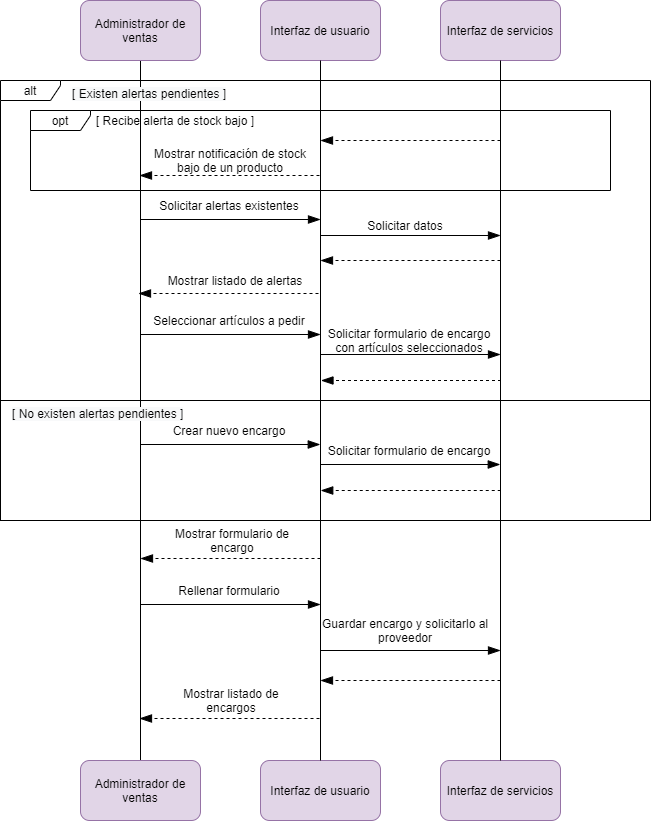

The diagram above was exported from draw.io. Its source (the exported page's mxGraphModel, read from the mxfile embedded in the PNG):
<mxGraphModel dx="1332" dy="576" grid="1" gridSize="10" guides="1" tooltips="1" connect="1" arrows="1" fold="1" page="1" pageScale="1" pageWidth="827" pageHeight="1169" math="0" shadow="0">
  <root>
    <mxCell id="08fzjz4kwTLAXtrpGXMB-0" />
    <mxCell id="08fzjz4kwTLAXtrpGXMB-1" parent="08fzjz4kwTLAXtrpGXMB-0" />
    <mxCell id="uOtuol0gq-mlyUzeVbKM-1" style="edgeStyle=orthogonalEdgeStyle;rounded=0;orthogonalLoop=1;jettySize=auto;html=1;endArrow=none;endFill=0;" parent="08fzjz4kwTLAXtrpGXMB-1" source="uOtuol0gq-mlyUzeVbKM-2" target="uOtuol0gq-mlyUzeVbKM-5" edge="1">
      <mxGeometry relative="1" as="geometry" />
    </mxCell>
    <mxCell id="WSTKbsEw-u8eLboI-x_t-0" value="" style="rounded=0;whiteSpace=wrap;html=1;fillColor=none;" parent="08fzjz4kwTLAXtrpGXMB-1" vertex="1">
      <mxGeometry x="60" y="430" width="650" height="120" as="geometry" />
    </mxCell>
    <mxCell id="zHe8lsrEt2JUFLDJ_lZm-3" value="alt" style="shape=umlFrame;whiteSpace=wrap;html=1;width=60;height=20;" parent="08fzjz4kwTLAXtrpGXMB-1" vertex="1">
      <mxGeometry x="60" y="110" width="650" height="320" as="geometry" />
    </mxCell>
    <mxCell id="wIw0pGvd7poCppbhghUD-0" value="opt" style="shape=umlFrame;whiteSpace=wrap;html=1;width=60;height=20;" parent="08fzjz4kwTLAXtrpGXMB-1" vertex="1">
      <mxGeometry x="90" y="140" width="580" height="80" as="geometry" />
    </mxCell>
    <mxCell id="uOtuol0gq-mlyUzeVbKM-2" value="Administrador de ventas" style="rounded=1;whiteSpace=wrap;html=1;fillColor=#e1d5e7;strokeColor=#9673a6;" parent="08fzjz4kwTLAXtrpGXMB-1" vertex="1">
      <mxGeometry x="140" y="30" width="120" height="60" as="geometry" />
    </mxCell>
    <mxCell id="uOtuol0gq-mlyUzeVbKM-3" value="Interfaz de usuario" style="rounded=1;whiteSpace=wrap;html=1;fillColor=#e1d5e7;strokeColor=#9673a6;" parent="08fzjz4kwTLAXtrpGXMB-1" vertex="1">
      <mxGeometry x="320" y="30" width="120" height="60" as="geometry" />
    </mxCell>
    <mxCell id="uOtuol0gq-mlyUzeVbKM-4" value="Interfaz de servicios" style="rounded=1;whiteSpace=wrap;html=1;fillColor=#e1d5e7;strokeColor=#9673a6;" parent="08fzjz4kwTLAXtrpGXMB-1" vertex="1">
      <mxGeometry x="500" y="30" width="120" height="60" as="geometry" />
    </mxCell>
    <mxCell id="uOtuol0gq-mlyUzeVbKM-5" value="Administrador de ventas" style="rounded=1;whiteSpace=wrap;html=1;fillColor=#e1d5e7;strokeColor=#9673a6;" parent="08fzjz4kwTLAXtrpGXMB-1" vertex="1">
      <mxGeometry x="140" y="790" width="120" height="60" as="geometry" />
    </mxCell>
    <mxCell id="uOtuol0gq-mlyUzeVbKM-6" value="Interfaz de usuario" style="rounded=1;whiteSpace=wrap;html=1;fillColor=#e1d5e7;strokeColor=#9673a6;" parent="08fzjz4kwTLAXtrpGXMB-1" vertex="1">
      <mxGeometry x="320" y="790" width="120" height="60" as="geometry" />
    </mxCell>
    <mxCell id="uOtuol0gq-mlyUzeVbKM-7" value="Interfaz de servicios" style="rounded=1;whiteSpace=wrap;html=1;fillColor=#e1d5e7;strokeColor=#9673a6;" parent="08fzjz4kwTLAXtrpGXMB-1" vertex="1">
      <mxGeometry x="500" y="790" width="120" height="60" as="geometry" />
    </mxCell>
    <mxCell id="uOtuol0gq-mlyUzeVbKM-8" style="edgeStyle=orthogonalEdgeStyle;rounded=0;orthogonalLoop=1;jettySize=auto;html=1;endArrow=none;endFill=0;" parent="08fzjz4kwTLAXtrpGXMB-1" source="uOtuol0gq-mlyUzeVbKM-3" target="uOtuol0gq-mlyUzeVbKM-6" edge="1">
      <mxGeometry relative="1" as="geometry">
        <mxPoint x="379.5" y="190" as="sourcePoint" />
        <mxPoint x="379.5" y="470" as="targetPoint" />
        <Array as="points">
          <mxPoint x="380" y="110" />
          <mxPoint x="380" y="110" />
        </Array>
      </mxGeometry>
    </mxCell>
    <mxCell id="uOtuol0gq-mlyUzeVbKM-9" style="edgeStyle=orthogonalEdgeStyle;rounded=0;orthogonalLoop=1;jettySize=auto;html=1;endArrow=none;endFill=0;" parent="08fzjz4kwTLAXtrpGXMB-1" source="uOtuol0gq-mlyUzeVbKM-4" target="uOtuol0gq-mlyUzeVbKM-7" edge="1">
      <mxGeometry relative="1" as="geometry">
        <mxPoint x="559.5" y="190" as="sourcePoint" />
        <mxPoint x="559.5" y="470" as="targetPoint" />
      </mxGeometry>
    </mxCell>
    <mxCell id="uOtuol0gq-mlyUzeVbKM-12" value="" style="endArrow=blockThin;endSize=10;endFill=1;html=1;startSize=6;dashed=1;" parent="08fzjz4kwTLAXtrpGXMB-1" edge="1">
      <mxGeometry width="160" relative="1" as="geometry">
        <mxPoint x="560" y="290" as="sourcePoint" />
        <mxPoint x="380" y="290" as="targetPoint" />
      </mxGeometry>
    </mxCell>
    <mxCell id="uOtuol0gq-mlyUzeVbKM-14" value="" style="endArrow=blockThin;endSize=10;endFill=1;html=1;startSize=6;" parent="08fzjz4kwTLAXtrpGXMB-1" edge="1">
      <mxGeometry width="160" relative="1" as="geometry">
        <mxPoint x="200" y="249" as="sourcePoint" />
        <mxPoint x="380" y="249" as="targetPoint" />
      </mxGeometry>
    </mxCell>
    <mxCell id="uOtuol0gq-mlyUzeVbKM-15" value="Solicitar alertas existentes" style="text;html=1;strokeColor=none;fillColor=none;align=center;verticalAlign=middle;whiteSpace=wrap;rounded=0;" parent="08fzjz4kwTLAXtrpGXMB-1" vertex="1">
      <mxGeometry x="204" y="225" width="170" height="20" as="geometry" />
    </mxCell>
    <mxCell id="uOtuol0gq-mlyUzeVbKM-17" value="" style="endArrow=blockThin;endSize=10;endFill=1;html=1;startSize=6;" parent="08fzjz4kwTLAXtrpGXMB-1" edge="1">
      <mxGeometry width="160" relative="1" as="geometry">
        <mxPoint x="380" y="265" as="sourcePoint" />
        <mxPoint x="560" y="265" as="targetPoint" />
      </mxGeometry>
    </mxCell>
    <mxCell id="uOtuol0gq-mlyUzeVbKM-18" value="Solicitar datos" style="text;html=1;strokeColor=none;fillColor=none;align=center;verticalAlign=middle;whiteSpace=wrap;rounded=0;" parent="08fzjz4kwTLAXtrpGXMB-1" vertex="1">
      <mxGeometry x="380" y="245" width="170" height="20" as="geometry" />
    </mxCell>
    <mxCell id="uOtuol0gq-mlyUzeVbKM-19" value="" style="endArrow=blockThin;endSize=10;endFill=1;html=1;startSize=6;dashed=1;" parent="08fzjz4kwTLAXtrpGXMB-1" edge="1">
      <mxGeometry width="160" relative="1" as="geometry">
        <mxPoint x="378" y="323" as="sourcePoint" />
        <mxPoint x="198" y="323" as="targetPoint" />
      </mxGeometry>
    </mxCell>
    <mxCell id="uOtuol0gq-mlyUzeVbKM-20" value="Mostrar listado de alertas" style="text;html=1;strokeColor=none;fillColor=none;align=center;verticalAlign=middle;whiteSpace=wrap;rounded=0;" parent="08fzjz4kwTLAXtrpGXMB-1" vertex="1">
      <mxGeometry x="210" y="300" width="170" height="20" as="geometry" />
    </mxCell>
    <mxCell id="uOtuol0gq-mlyUzeVbKM-21" value="" style="endArrow=blockThin;endSize=10;endFill=1;html=1;startSize=6;dashed=1;" parent="08fzjz4kwTLAXtrpGXMB-1" edge="1">
      <mxGeometry width="160" relative="1" as="geometry">
        <mxPoint x="560.5" y="410" as="sourcePoint" />
        <mxPoint x="380.5" y="410" as="targetPoint" />
      </mxGeometry>
    </mxCell>
    <mxCell id="uOtuol0gq-mlyUzeVbKM-22" value="" style="endArrow=blockThin;endSize=10;endFill=1;html=1;startSize=6;dashed=1;" parent="08fzjz4kwTLAXtrpGXMB-1" edge="1">
      <mxGeometry width="160" relative="1" as="geometry">
        <mxPoint x="380" y="588" as="sourcePoint" />
        <mxPoint x="200" y="588" as="targetPoint" />
      </mxGeometry>
    </mxCell>
    <mxCell id="uOtuol0gq-mlyUzeVbKM-23" value="Mostrar formulario de encargo" style="text;html=1;strokeColor=none;fillColor=none;align=center;verticalAlign=middle;whiteSpace=wrap;rounded=0;" parent="08fzjz4kwTLAXtrpGXMB-1" vertex="1">
      <mxGeometry x="222" y="560" width="140" height="20" as="geometry" />
    </mxCell>
    <mxCell id="uOtuol0gq-mlyUzeVbKM-24" value="" style="endArrow=blockThin;endSize=10;endFill=1;html=1;startSize=6;dashed=1;" parent="08fzjz4kwTLAXtrpGXMB-1" edge="1">
      <mxGeometry width="160" relative="1" as="geometry">
        <mxPoint x="379" y="205" as="sourcePoint" />
        <mxPoint x="199" y="205" as="targetPoint" />
      </mxGeometry>
    </mxCell>
    <mxCell id="uOtuol0gq-mlyUzeVbKM-25" value="Mostrar notificación de stock bajo de un producto" style="text;html=1;strokeColor=none;fillColor=none;align=center;verticalAlign=middle;whiteSpace=wrap;rounded=0;" parent="08fzjz4kwTLAXtrpGXMB-1" vertex="1">
      <mxGeometry x="205" y="180" width="170" height="20" as="geometry" />
    </mxCell>
    <mxCell id="wIw0pGvd7poCppbhghUD-1" value="" style="endArrow=blockThin;endSize=10;endFill=1;html=1;startSize=6;dashed=1;" parent="08fzjz4kwTLAXtrpGXMB-1" edge="1">
      <mxGeometry width="160" relative="1" as="geometry">
        <mxPoint x="560" y="170" as="sourcePoint" />
        <mxPoint x="380" y="170" as="targetPoint" />
      </mxGeometry>
    </mxCell>
    <mxCell id="zHe8lsrEt2JUFLDJ_lZm-0" value="[ Recibe alerta de stock bajo ]" style="text;html=1;strokeColor=none;fillColor=none;align=center;verticalAlign=middle;whiteSpace=wrap;rounded=0;" parent="08fzjz4kwTLAXtrpGXMB-1" vertex="1">
      <mxGeometry x="150" y="140" width="170" height="20" as="geometry" />
    </mxCell>
    <mxCell id="zHe8lsrEt2JUFLDJ_lZm-1" value="" style="endArrow=blockThin;endSize=10;endFill=1;html=1;startSize=6;" parent="08fzjz4kwTLAXtrpGXMB-1" edge="1">
      <mxGeometry width="160" relative="1" as="geometry">
        <mxPoint x="200" y="364" as="sourcePoint" />
        <mxPoint x="380" y="364" as="targetPoint" />
      </mxGeometry>
    </mxCell>
    <mxCell id="zHe8lsrEt2JUFLDJ_lZm-2" value="Seleccionar artículos a pedir" style="text;html=1;strokeColor=none;fillColor=none;align=center;verticalAlign=middle;whiteSpace=wrap;rounded=0;" parent="08fzjz4kwTLAXtrpGXMB-1" vertex="1">
      <mxGeometry x="204" y="340" width="170" height="20" as="geometry" />
    </mxCell>
    <mxCell id="zHe8lsrEt2JUFLDJ_lZm-4" value="&lt;span style=&quot;color: rgb(0 , 0 , 0) ; font-family: &amp;#34;helvetica&amp;#34; ; font-size: 12px ; font-style: normal ; font-weight: 400 ; letter-spacing: normal ; text-align: center ; text-indent: 0px ; text-transform: none ; word-spacing: 0px ; background-color: rgb(248 , 249 , 250) ; display: inline ; float: none&quot;&gt;[ Existen alertas pendientes ]&lt;/span&gt;" style="text;whiteSpace=wrap;html=1;" parent="08fzjz4kwTLAXtrpGXMB-1" vertex="1">
      <mxGeometry x="130" y="110" width="180" height="30" as="geometry" />
    </mxCell>
    <mxCell id="zHe8lsrEt2JUFLDJ_lZm-5" value="" style="endArrow=blockThin;endSize=10;endFill=1;html=1;startSize=6;" parent="08fzjz4kwTLAXtrpGXMB-1" edge="1">
      <mxGeometry width="160" relative="1" as="geometry">
        <mxPoint x="380" y="384" as="sourcePoint" />
        <mxPoint x="560" y="384" as="targetPoint" />
      </mxGeometry>
    </mxCell>
    <mxCell id="zHe8lsrEt2JUFLDJ_lZm-6" value="Solicitar formulario de encargo con artículos seleccionados" style="text;html=1;strokeColor=none;fillColor=none;align=center;verticalAlign=middle;whiteSpace=wrap;rounded=0;" parent="08fzjz4kwTLAXtrpGXMB-1" vertex="1">
      <mxGeometry x="384" y="360" width="170" height="20" as="geometry" />
    </mxCell>
    <mxCell id="cN0ZT7VyPIjzGnd6jgtQ-3" value="" style="endArrow=blockThin;endSize=10;endFill=1;html=1;startSize=6;dashed=1;" parent="08fzjz4kwTLAXtrpGXMB-1" edge="1">
      <mxGeometry width="160" relative="1" as="geometry">
        <mxPoint x="560.25" y="520" as="sourcePoint" />
        <mxPoint x="380.25" y="520" as="targetPoint" />
      </mxGeometry>
    </mxCell>
    <mxCell id="cN0ZT7VyPIjzGnd6jgtQ-4" value="" style="endArrow=blockThin;endSize=10;endFill=1;html=1;startSize=6;" parent="08fzjz4kwTLAXtrpGXMB-1" edge="1">
      <mxGeometry width="160" relative="1" as="geometry">
        <mxPoint x="199.75" y="474" as="sourcePoint" />
        <mxPoint x="379.75" y="474" as="targetPoint" />
      </mxGeometry>
    </mxCell>
    <mxCell id="cN0ZT7VyPIjzGnd6jgtQ-5" value="Crear nuevo encargo" style="text;html=1;strokeColor=none;fillColor=none;align=center;verticalAlign=middle;whiteSpace=wrap;rounded=0;" parent="08fzjz4kwTLAXtrpGXMB-1" vertex="1">
      <mxGeometry x="203.75" y="450" width="170" height="20" as="geometry" />
    </mxCell>
    <mxCell id="cN0ZT7VyPIjzGnd6jgtQ-6" value="" style="endArrow=blockThin;endSize=10;endFill=1;html=1;startSize=6;" parent="08fzjz4kwTLAXtrpGXMB-1" edge="1">
      <mxGeometry width="160" relative="1" as="geometry">
        <mxPoint x="379.75" y="494" as="sourcePoint" />
        <mxPoint x="559.75" y="494" as="targetPoint" />
      </mxGeometry>
    </mxCell>
    <mxCell id="cN0ZT7VyPIjzGnd6jgtQ-7" value="Solicitar formulario de encargo" style="text;html=1;strokeColor=none;fillColor=none;align=center;verticalAlign=middle;whiteSpace=wrap;rounded=0;" parent="08fzjz4kwTLAXtrpGXMB-1" vertex="1">
      <mxGeometry x="383.75" y="470" width="170" height="20" as="geometry" />
    </mxCell>
    <mxCell id="cN0ZT7VyPIjzGnd6jgtQ-8" value="&lt;span style=&quot;color: rgb(0 , 0 , 0) ; font-family: &amp;#34;helvetica&amp;#34; ; font-size: 12px ; font-style: normal ; font-weight: 400 ; letter-spacing: normal ; text-align: center ; text-indent: 0px ; text-transform: none ; word-spacing: 0px ; background-color: rgb(248 , 249 , 250) ; display: inline ; float: none&quot;&gt;[ No existen alertas pendientes ]&lt;/span&gt;" style="text;whiteSpace=wrap;html=1;" parent="08fzjz4kwTLAXtrpGXMB-1" vertex="1">
      <mxGeometry x="70" y="430" width="180" height="30" as="geometry" />
    </mxCell>
    <mxCell id="cN0ZT7VyPIjzGnd6jgtQ-9" value="" style="endArrow=blockThin;endSize=10;endFill=1;html=1;startSize=6;" parent="08fzjz4kwTLAXtrpGXMB-1" edge="1">
      <mxGeometry width="160" relative="1" as="geometry">
        <mxPoint x="200" y="634" as="sourcePoint" />
        <mxPoint x="380" y="634" as="targetPoint" />
      </mxGeometry>
    </mxCell>
    <mxCell id="cN0ZT7VyPIjzGnd6jgtQ-10" value="Rellenar formulario" style="text;html=1;strokeColor=none;fillColor=none;align=center;verticalAlign=middle;whiteSpace=wrap;rounded=0;" parent="08fzjz4kwTLAXtrpGXMB-1" vertex="1">
      <mxGeometry x="204" y="610" width="170" height="20" as="geometry" />
    </mxCell>
    <mxCell id="cN0ZT7VyPIjzGnd6jgtQ-11" value="" style="endArrow=blockThin;endSize=10;endFill=1;html=1;startSize=6;" parent="08fzjz4kwTLAXtrpGXMB-1" edge="1">
      <mxGeometry width="160" relative="1" as="geometry">
        <mxPoint x="380" y="680" as="sourcePoint" />
        <mxPoint x="560" y="680" as="targetPoint" />
      </mxGeometry>
    </mxCell>
    <mxCell id="cN0ZT7VyPIjzGnd6jgtQ-12" value="Guardar encargo y solicitarlo al proveedor" style="text;html=1;strokeColor=none;fillColor=none;align=center;verticalAlign=middle;whiteSpace=wrap;rounded=0;" parent="08fzjz4kwTLAXtrpGXMB-1" vertex="1">
      <mxGeometry x="380" y="650" width="170" height="20" as="geometry" />
    </mxCell>
    <mxCell id="cN0ZT7VyPIjzGnd6jgtQ-13" value="" style="endArrow=blockThin;endSize=10;endFill=1;html=1;startSize=6;dashed=1;" parent="08fzjz4kwTLAXtrpGXMB-1" edge="1">
      <mxGeometry width="160" relative="1" as="geometry">
        <mxPoint x="560" y="710" as="sourcePoint" />
        <mxPoint x="380" y="710" as="targetPoint" />
      </mxGeometry>
    </mxCell>
    <mxCell id="cN0ZT7VyPIjzGnd6jgtQ-15" value="" style="endArrow=blockThin;endSize=10;endFill=1;html=1;startSize=6;dashed=1;" parent="08fzjz4kwTLAXtrpGXMB-1" edge="1">
      <mxGeometry width="160" relative="1" as="geometry">
        <mxPoint x="379" y="748" as="sourcePoint" />
        <mxPoint x="199" y="748" as="targetPoint" />
      </mxGeometry>
    </mxCell>
    <mxCell id="cN0ZT7VyPIjzGnd6jgtQ-16" value="Mostrar listado de encargos" style="text;html=1;strokeColor=none;fillColor=none;align=center;verticalAlign=middle;whiteSpace=wrap;rounded=0;" parent="08fzjz4kwTLAXtrpGXMB-1" vertex="1">
      <mxGeometry x="221" y="720" width="140" height="20" as="geometry" />
    </mxCell>
  </root>
</mxGraphModel>